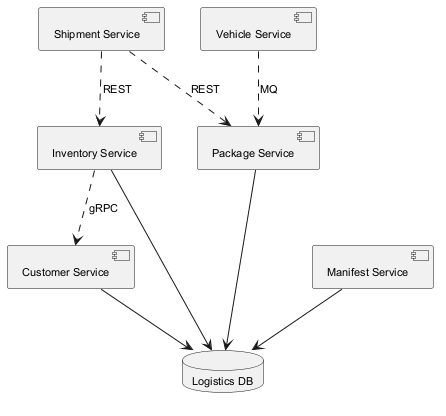

The diagram above was rendered by PlantUML. Its source (embedded in the PNG):
@startuml
skinparam monochrome true
skinparam defaultFontSize 11
component "Customer Service" as C_CustomerService
component "Inventory Service" as C_InventoryService
component "Vehicle Service" as C_VehicleService
component "Shipment Service" as C_ShipmentService
component "Manifest Service" as C_ManifestService
component "Package Service" as C_PackageService
database "Logistics DB" as DB_logistics
C_CustomerService --> DB_logistics
C_InventoryService --> DB_logistics
C_ManifestService --> DB_logistics
C_PackageService --> DB_logistics
C_ShipmentService ..> C_PackageService : REST
C_InventoryService ..> C_CustomerService : gRPC
C_VehicleService ..> C_PackageService : MQ
C_ShipmentService ..> C_InventoryService : REST
@enduml